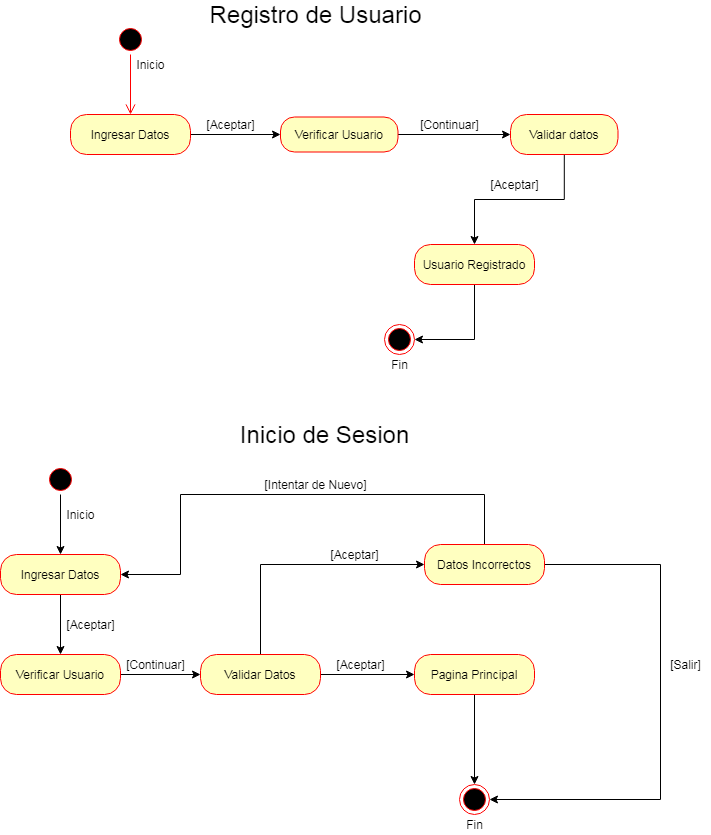

The diagram above was exported from draw.io. Its source (the exported page's mxGraphModel, read from the mxfile embedded in the PNG):
<mxGraphModel dx="866" dy="478" grid="1" gridSize="10" guides="1" tooltips="1" connect="1" arrows="1" fold="1" page="1" pageScale="1" pageWidth="827" pageHeight="1169" math="0" shadow="0">
  <root>
    <mxCell id="0" />
    <mxCell id="1" parent="0" />
    <mxCell id="12" value="" style="edgeStyle=orthogonalEdgeStyle;rounded=0;orthogonalLoop=1;jettySize=auto;html=1;" edge="1" parent="1" source="2" target="11">
      <mxGeometry relative="1" as="geometry" />
    </mxCell>
    <mxCell id="2" value="Ingresar Datos" style="rounded=1;whiteSpace=wrap;html=1;arcSize=40;fontColor=#000000;fillColor=#ffffc0;strokeColor=#ff0000;" vertex="1" parent="1">
      <mxGeometry x="130" y="220" width="120" height="40" as="geometry" />
    </mxCell>
    <mxCell id="4" value="" style="ellipse;html=1;shape=endState;fillColor=#000000;strokeColor=#ff0000;" vertex="1" parent="1">
      <mxGeometry x="444" y="430" width="30" height="30" as="geometry" />
    </mxCell>
    <mxCell id="5" value="" style="ellipse;html=1;shape=startState;fillColor=#000000;strokeColor=#ff0000;" vertex="1" parent="1">
      <mxGeometry x="175" y="130" width="30" height="30" as="geometry" />
    </mxCell>
    <mxCell id="6" value="" style="edgeStyle=orthogonalEdgeStyle;html=1;verticalAlign=bottom;endArrow=open;endSize=8;strokeColor=#ff0000;" edge="1" source="5" parent="1" target="2">
      <mxGeometry relative="1" as="geometry">
        <mxPoint x="235" y="180" as="targetPoint" />
      </mxGeometry>
    </mxCell>
    <mxCell id="7" value="Inicio" style="text;html=1;align=center;verticalAlign=middle;resizable=0;points=[];autosize=1;" vertex="1" parent="1">
      <mxGeometry x="190" y="160" width="40" height="20" as="geometry" />
    </mxCell>
    <mxCell id="14" value="" style="edgeStyle=orthogonalEdgeStyle;rounded=0;orthogonalLoop=1;jettySize=auto;html=1;" edge="1" parent="1" source="11" target="13">
      <mxGeometry relative="1" as="geometry" />
    </mxCell>
    <mxCell id="11" value="Verificar Usuario" style="whiteSpace=wrap;html=1;rounded=1;fontColor=#000000;strokeColor=#ff0000;fillColor=#ffffc0;arcSize=40;" vertex="1" parent="1">
      <mxGeometry x="340" y="222.5" width="117.5" height="35" as="geometry" />
    </mxCell>
    <mxCell id="16" value="" style="edgeStyle=orthogonalEdgeStyle;rounded=0;orthogonalLoop=1;jettySize=auto;html=1;" edge="1" parent="1" source="13" target="15">
      <mxGeometry relative="1" as="geometry" />
    </mxCell>
    <mxCell id="13" value="Validar datos" style="whiteSpace=wrap;html=1;rounded=1;fontColor=#000000;strokeColor=#ff0000;fillColor=#ffffc0;arcSize=40;" vertex="1" parent="1">
      <mxGeometry x="570" y="220" width="107.5" height="40" as="geometry" />
    </mxCell>
    <mxCell id="18" style="edgeStyle=orthogonalEdgeStyle;rounded=0;orthogonalLoop=1;jettySize=auto;html=1;entryX=1;entryY=0.5;entryDx=0;entryDy=0;" edge="1" parent="1" source="15" target="4">
      <mxGeometry relative="1" as="geometry" />
    </mxCell>
    <mxCell id="15" value="Usuario Registrado" style="whiteSpace=wrap;html=1;rounded=1;fontColor=#000000;strokeColor=#ff0000;fillColor=#ffffc0;arcSize=40;" vertex="1" parent="1">
      <mxGeometry x="474" y="350" width="120" height="40" as="geometry" />
    </mxCell>
    <mxCell id="19" value="Fin" style="text;html=1;align=center;verticalAlign=middle;resizable=0;points=[];autosize=1;" vertex="1" parent="1">
      <mxGeometry x="444" y="460" width="30" height="20" as="geometry" />
    </mxCell>
    <mxCell id="20" value="[Aceptar]" style="text;html=1;align=center;verticalAlign=middle;resizable=0;points=[];autosize=1;" vertex="1" parent="1">
      <mxGeometry x="260" y="220" width="60" height="20" as="geometry" />
    </mxCell>
    <mxCell id="21" value="[Aceptar]" style="text;html=1;align=center;verticalAlign=middle;resizable=0;points=[];autosize=1;" vertex="1" parent="1">
      <mxGeometry x="544" y="280" width="60" height="20" as="geometry" />
    </mxCell>
    <mxCell id="22" value="[Continuar]" style="text;html=1;align=center;verticalAlign=middle;resizable=0;points=[];autosize=1;" vertex="1" parent="1">
      <mxGeometry x="474" y="220" width="70" height="20" as="geometry" />
    </mxCell>
    <mxCell id="23" value="&lt;font style=&quot;font-size: 24px&quot;&gt;Registro de Usuario&lt;/font&gt;" style="text;html=1;align=center;verticalAlign=middle;resizable=0;points=[];autosize=1;" vertex="1" parent="1">
      <mxGeometry x="260" y="110" width="230" height="20" as="geometry" />
    </mxCell>
    <mxCell id="25" value="&lt;font style=&quot;font-size: 24px&quot;&gt;Inicio de Sesion&lt;/font&gt;" style="text;html=1;align=center;verticalAlign=middle;resizable=0;points=[];autosize=1;" vertex="1" parent="1">
      <mxGeometry x="294" y="530" width="180" height="20" as="geometry" />
    </mxCell>
    <mxCell id="44" style="edgeStyle=orthogonalEdgeStyle;rounded=0;orthogonalLoop=1;jettySize=auto;html=1;entryX=0.5;entryY=0;entryDx=0;entryDy=0;" edge="1" parent="1" source="26" target="28">
      <mxGeometry relative="1" as="geometry" />
    </mxCell>
    <mxCell id="26" value="" style="ellipse;html=1;shape=startState;fillColor=#000000;strokeColor=#ff0000;" vertex="1" parent="1">
      <mxGeometry x="105" y="570" width="30" height="30" as="geometry" />
    </mxCell>
    <mxCell id="45" style="edgeStyle=orthogonalEdgeStyle;rounded=0;orthogonalLoop=1;jettySize=auto;html=1;entryX=0.5;entryY=0;entryDx=0;entryDy=0;" edge="1" parent="1" source="28" target="30">
      <mxGeometry relative="1" as="geometry" />
    </mxCell>
    <mxCell id="28" value="Ingresar Datos" style="rounded=1;whiteSpace=wrap;html=1;arcSize=40;fontColor=#000000;fillColor=#ffffc0;strokeColor=#ff0000;" vertex="1" parent="1">
      <mxGeometry x="60" y="660" width="120" height="40" as="geometry" />
    </mxCell>
    <mxCell id="46" style="edgeStyle=orthogonalEdgeStyle;rounded=0;orthogonalLoop=1;jettySize=auto;html=1;entryX=0;entryY=0.5;entryDx=0;entryDy=0;" edge="1" parent="1" source="30" target="32">
      <mxGeometry relative="1" as="geometry" />
    </mxCell>
    <mxCell id="30" value="Verificar Usuario" style="rounded=1;whiteSpace=wrap;html=1;arcSize=40;fontColor=#000000;fillColor=#ffffc0;strokeColor=#ff0000;" vertex="1" parent="1">
      <mxGeometry x="60" y="760" width="120" height="40" as="geometry" />
    </mxCell>
    <mxCell id="39" style="edgeStyle=orthogonalEdgeStyle;rounded=0;orthogonalLoop=1;jettySize=auto;html=1;entryX=0;entryY=0.5;entryDx=0;entryDy=0;" edge="1" parent="1" source="32" target="37">
      <mxGeometry relative="1" as="geometry">
        <Array as="points">
          <mxPoint x="320" y="670" />
        </Array>
      </mxGeometry>
    </mxCell>
    <mxCell id="40" style="edgeStyle=orthogonalEdgeStyle;rounded=0;orthogonalLoop=1;jettySize=auto;html=1;entryX=0;entryY=0.5;entryDx=0;entryDy=0;" edge="1" parent="1" source="32" target="34">
      <mxGeometry relative="1" as="geometry" />
    </mxCell>
    <mxCell id="32" value="Validar Datos" style="rounded=1;whiteSpace=wrap;html=1;arcSize=40;fontColor=#000000;fillColor=#ffffc0;strokeColor=#ff0000;" vertex="1" parent="1">
      <mxGeometry x="260" y="760" width="120" height="40" as="geometry" />
    </mxCell>
    <mxCell id="41" style="edgeStyle=orthogonalEdgeStyle;rounded=0;orthogonalLoop=1;jettySize=auto;html=1;entryX=0.5;entryY=0;entryDx=0;entryDy=0;" edge="1" parent="1" source="34" target="36">
      <mxGeometry relative="1" as="geometry" />
    </mxCell>
    <mxCell id="34" value="Pagina Principal" style="rounded=1;whiteSpace=wrap;html=1;arcSize=40;fontColor=#000000;fillColor=#ffffc0;strokeColor=#ff0000;" vertex="1" parent="1">
      <mxGeometry x="474" y="760" width="120" height="40" as="geometry" />
    </mxCell>
    <mxCell id="36" value="" style="ellipse;html=1;shape=endState;fillColor=#000000;strokeColor=#ff0000;" vertex="1" parent="1">
      <mxGeometry x="519" y="890" width="30" height="30" as="geometry" />
    </mxCell>
    <mxCell id="42" style="edgeStyle=orthogonalEdgeStyle;rounded=0;orthogonalLoop=1;jettySize=auto;html=1;entryX=1;entryY=0.5;entryDx=0;entryDy=0;" edge="1" parent="1" source="37" target="28">
      <mxGeometry relative="1" as="geometry">
        <mxPoint x="240" y="670" as="targetPoint" />
        <Array as="points">
          <mxPoint x="544" y="600" />
          <mxPoint x="240" y="600" />
          <mxPoint x="240" y="680" />
        </Array>
      </mxGeometry>
    </mxCell>
    <mxCell id="43" style="edgeStyle=orthogonalEdgeStyle;rounded=0;orthogonalLoop=1;jettySize=auto;html=1;entryX=1;entryY=0.5;entryDx=0;entryDy=0;" edge="1" parent="1" source="37" target="36">
      <mxGeometry relative="1" as="geometry">
        <mxPoint x="720" y="910" as="targetPoint" />
        <Array as="points">
          <mxPoint x="720" y="670" />
          <mxPoint x="720" y="905" />
        </Array>
      </mxGeometry>
    </mxCell>
    <mxCell id="37" value="Datos Incorrectos" style="rounded=1;whiteSpace=wrap;html=1;arcSize=40;fontColor=#000000;fillColor=#ffffc0;strokeColor=#ff0000;" vertex="1" parent="1">
      <mxGeometry x="484" y="650" width="120" height="40" as="geometry" />
    </mxCell>
    <mxCell id="47" value="[Salir]" style="text;html=1;align=center;verticalAlign=middle;resizable=0;points=[];autosize=1;" vertex="1" parent="1">
      <mxGeometry x="720" y="760" width="50" height="20" as="geometry" />
    </mxCell>
    <mxCell id="48" value="[Intentar de Nuevo]" style="text;html=1;align=center;verticalAlign=middle;resizable=0;points=[];autosize=1;" vertex="1" parent="1">
      <mxGeometry x="315" y="580" width="120" height="20" as="geometry" />
    </mxCell>
    <mxCell id="49" value="[Continuar]" style="text;html=1;align=center;verticalAlign=middle;resizable=0;points=[];autosize=1;" vertex="1" parent="1">
      <mxGeometry x="180" y="760" width="70" height="20" as="geometry" />
    </mxCell>
    <mxCell id="50" value="[Aceptar]" style="text;html=1;align=center;verticalAlign=middle;resizable=0;points=[];autosize=1;" vertex="1" parent="1">
      <mxGeometry x="120" y="720" width="60" height="20" as="geometry" />
    </mxCell>
    <mxCell id="51" value="[Aceptar]" style="text;html=1;align=center;verticalAlign=middle;resizable=0;points=[];autosize=1;" vertex="1" parent="1">
      <mxGeometry x="390" y="760" width="60" height="20" as="geometry" />
    </mxCell>
    <mxCell id="52" value="[Aceptar]" style="text;html=1;align=center;verticalAlign=middle;resizable=0;points=[];autosize=1;" vertex="1" parent="1">
      <mxGeometry x="384" y="650" width="60" height="20" as="geometry" />
    </mxCell>
    <mxCell id="53" value="Fin" style="text;html=1;align=center;verticalAlign=middle;resizable=0;points=[];autosize=1;" vertex="1" parent="1">
      <mxGeometry x="519" y="920" width="30" height="20" as="geometry" />
    </mxCell>
    <mxCell id="54" value="Inicio" style="text;html=1;align=center;verticalAlign=middle;resizable=0;points=[];autosize=1;" vertex="1" parent="1">
      <mxGeometry x="120" y="610" width="40" height="20" as="geometry" />
    </mxCell>
  </root>
</mxGraphModel>